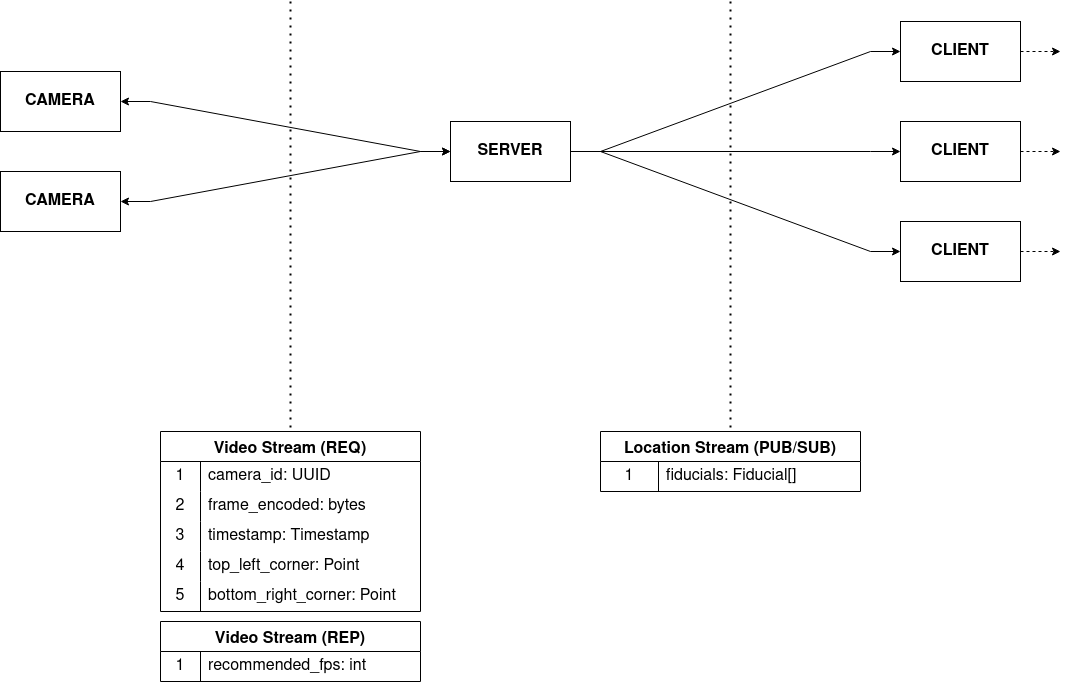

The diagram above was exported from draw.io. Its source (the exported page's mxGraphModel, read from the mxfile embedded in the PNG):
<mxGraphModel dx="1434" dy="749" grid="1" gridSize="10" guides="1" tooltips="1" connect="1" arrows="1" fold="1" page="1" pageScale="1" pageWidth="1100" pageHeight="850" math="0" shadow="0">
  <root>
    <mxCell id="0" />
    <mxCell id="1" parent="0" />
    <mxCell id="f6jl3S5OLqhXv_2z6Z4M-2" value="&lt;div style=&quot;font-size: 16px;&quot;&gt;SERVER&lt;/div&gt;" style="rounded=0;whiteSpace=wrap;html=1;fontSize=16;fontStyle=1" parent="1" vertex="1">
      <mxGeometry x="470" y="170" width="120" height="60" as="geometry" />
    </mxCell>
    <mxCell id="f6jl3S5OLqhXv_2z6Z4M-3" value="CLIENT" style="rounded=0;whiteSpace=wrap;html=1;fontSize=16;fontStyle=1" parent="1" vertex="1">
      <mxGeometry x="920" y="170" width="120" height="60" as="geometry" />
    </mxCell>
    <mxCell id="f6jl3S5OLqhXv_2z6Z4M-4" value="CLIENT" style="rounded=0;whiteSpace=wrap;html=1;fontSize=16;fontStyle=1" parent="1" vertex="1">
      <mxGeometry x="920" y="70" width="120" height="60" as="geometry" />
    </mxCell>
    <mxCell id="f6jl3S5OLqhXv_2z6Z4M-5" value="CLIENT" style="rounded=0;whiteSpace=wrap;html=1;fontSize=16;fontStyle=1" parent="1" vertex="1">
      <mxGeometry x="920" y="270" width="120" height="60" as="geometry" />
    </mxCell>
    <mxCell id="f6jl3S5OLqhXv_2z6Z4M-6" value="CAMERA" style="rounded=0;whiteSpace=wrap;html=1;fontSize=16;fontStyle=1" parent="1" vertex="1">
      <mxGeometry x="20" y="220" width="120" height="60" as="geometry" />
    </mxCell>
    <mxCell id="f6jl3S5OLqhXv_2z6Z4M-7" value="CAMERA" style="rounded=0;whiteSpace=wrap;html=1;fontSize=16;fontStyle=1" parent="1" vertex="1">
      <mxGeometry x="20" y="120" width="120" height="60" as="geometry" />
    </mxCell>
    <mxCell id="f6jl3S5OLqhXv_2z6Z4M-9" value="" style="endArrow=classic;html=1;rounded=0;edgeStyle=entityRelationEdgeStyle;startArrow=classic;startFill=1;" parent="1" source="f6jl3S5OLqhXv_2z6Z4M-7" target="f6jl3S5OLqhXv_2z6Z4M-2" edge="1">
      <mxGeometry width="50" height="50" relative="1" as="geometry">
        <mxPoint x="400" y="320" as="sourcePoint" />
        <mxPoint x="450" y="270" as="targetPoint" />
      </mxGeometry>
    </mxCell>
    <mxCell id="f6jl3S5OLqhXv_2z6Z4M-10" value="" style="endArrow=classic;html=1;rounded=0;edgeStyle=entityRelationEdgeStyle;startArrow=classic;startFill=1;" parent="1" source="f6jl3S5OLqhXv_2z6Z4M-6" target="f6jl3S5OLqhXv_2z6Z4M-2" edge="1">
      <mxGeometry width="50" height="50" relative="1" as="geometry">
        <mxPoint x="250" y="145" as="sourcePoint" />
        <mxPoint x="370" y="195" as="targetPoint" />
      </mxGeometry>
    </mxCell>
    <mxCell id="f6jl3S5OLqhXv_2z6Z4M-11" value="" style="endArrow=classic;html=1;rounded=0;edgeStyle=entityRelationEdgeStyle;" parent="1" source="f6jl3S5OLqhXv_2z6Z4M-2" target="f6jl3S5OLqhXv_2z6Z4M-4" edge="1">
      <mxGeometry width="50" height="50" relative="1" as="geometry">
        <mxPoint x="270" y="155" as="sourcePoint" />
        <mxPoint x="390" y="205" as="targetPoint" />
      </mxGeometry>
    </mxCell>
    <mxCell id="f6jl3S5OLqhXv_2z6Z4M-12" value="" style="endArrow=classic;html=1;rounded=0;edgeStyle=entityRelationEdgeStyle;" parent="1" source="f6jl3S5OLqhXv_2z6Z4M-2" target="f6jl3S5OLqhXv_2z6Z4M-3" edge="1">
      <mxGeometry width="50" height="50" relative="1" as="geometry">
        <mxPoint x="280" y="165" as="sourcePoint" />
        <mxPoint x="400" y="215" as="targetPoint" />
      </mxGeometry>
    </mxCell>
    <mxCell id="f6jl3S5OLqhXv_2z6Z4M-13" value="" style="endArrow=classic;html=1;rounded=0;edgeStyle=entityRelationEdgeStyle;" parent="1" source="f6jl3S5OLqhXv_2z6Z4M-2" target="f6jl3S5OLqhXv_2z6Z4M-5" edge="1">
      <mxGeometry width="50" height="50" relative="1" as="geometry">
        <mxPoint x="290" y="175" as="sourcePoint" />
        <mxPoint x="410" y="225" as="targetPoint" />
      </mxGeometry>
    </mxCell>
    <mxCell id="f6jl3S5OLqhXv_2z6Z4M-16" value="" style="endArrow=classic;html=1;rounded=0;dashed=1;" parent="1" source="f6jl3S5OLqhXv_2z6Z4M-4" edge="1">
      <mxGeometry width="50" height="50" relative="1" as="geometry">
        <mxPoint x="810" y="185" as="sourcePoint" />
        <mxPoint x="1080" y="100" as="targetPoint" />
      </mxGeometry>
    </mxCell>
    <mxCell id="f6jl3S5OLqhXv_2z6Z4M-17" value="" style="endArrow=classic;html=1;rounded=0;dashed=1;" parent="1" source="f6jl3S5OLqhXv_2z6Z4M-3" edge="1">
      <mxGeometry width="50" height="50" relative="1" as="geometry">
        <mxPoint x="1050" y="110" as="sourcePoint" />
        <mxPoint x="1080" y="200" as="targetPoint" />
      </mxGeometry>
    </mxCell>
    <mxCell id="f6jl3S5OLqhXv_2z6Z4M-18" value="" style="endArrow=classic;html=1;rounded=0;dashed=1;" parent="1" source="f6jl3S5OLqhXv_2z6Z4M-5" edge="1">
      <mxGeometry width="50" height="50" relative="1" as="geometry">
        <mxPoint x="1060" y="120" as="sourcePoint" />
        <mxPoint x="1080" y="300" as="targetPoint" />
      </mxGeometry>
    </mxCell>
    <mxCell id="f6jl3S5OLqhXv_2z6Z4M-19" value="Video Stream (REQ)" style="shape=table;startSize=30;container=1;collapsible=0;childLayout=tableLayout;fixedRows=1;rowLines=0;fontStyle=1;strokeColor=default;fontSize=16;" parent="1" vertex="1">
      <mxGeometry x="180" y="480" width="260" height="180" as="geometry" />
    </mxCell>
    <mxCell id="f6jl3S5OLqhXv_2z6Z4M-20" value="" style="shape=tableRow;horizontal=0;startSize=0;swimlaneHead=0;swimlaneBody=0;top=0;left=0;bottom=0;right=0;collapsible=0;dropTarget=0;fillColor=none;points=[[0,0.5],[1,0.5]];portConstraint=eastwest;strokeColor=inherit;fontSize=16;" parent="f6jl3S5OLqhXv_2z6Z4M-19" vertex="1">
      <mxGeometry y="30" width="260" height="30" as="geometry" />
    </mxCell>
    <mxCell id="f6jl3S5OLqhXv_2z6Z4M-21" value="1" style="shape=partialRectangle;html=1;whiteSpace=wrap;connectable=0;fillColor=none;top=0;left=0;bottom=0;right=0;overflow=hidden;pointerEvents=1;strokeColor=inherit;fontSize=16;" parent="f6jl3S5OLqhXv_2z6Z4M-20" vertex="1">
      <mxGeometry width="40" height="30" as="geometry">
        <mxRectangle width="40" height="30" as="alternateBounds" />
      </mxGeometry>
    </mxCell>
    <mxCell id="f6jl3S5OLqhXv_2z6Z4M-22" value="camera_id: UUID" style="shape=partialRectangle;html=1;whiteSpace=wrap;connectable=0;fillColor=none;top=0;left=0;bottom=0;right=0;align=left;spacingLeft=6;overflow=hidden;strokeColor=inherit;fontSize=16;" parent="f6jl3S5OLqhXv_2z6Z4M-20" vertex="1">
      <mxGeometry x="40" width="220" height="30" as="geometry">
        <mxRectangle width="220" height="30" as="alternateBounds" />
      </mxGeometry>
    </mxCell>
    <mxCell id="f6jl3S5OLqhXv_2z6Z4M-23" value="" style="shape=tableRow;horizontal=0;startSize=0;swimlaneHead=0;swimlaneBody=0;top=0;left=0;bottom=0;right=0;collapsible=0;dropTarget=0;fillColor=none;points=[[0,0.5],[1,0.5]];portConstraint=eastwest;strokeColor=inherit;fontSize=16;" parent="f6jl3S5OLqhXv_2z6Z4M-19" vertex="1">
      <mxGeometry y="60" width="260" height="30" as="geometry" />
    </mxCell>
    <mxCell id="f6jl3S5OLqhXv_2z6Z4M-24" value="2" style="shape=partialRectangle;html=1;whiteSpace=wrap;connectable=0;fillColor=none;top=0;left=0;bottom=0;right=0;overflow=hidden;strokeColor=inherit;fontSize=16;" parent="f6jl3S5OLqhXv_2z6Z4M-23" vertex="1">
      <mxGeometry width="40" height="30" as="geometry">
        <mxRectangle width="40" height="30" as="alternateBounds" />
      </mxGeometry>
    </mxCell>
    <mxCell id="f6jl3S5OLqhXv_2z6Z4M-25" value="frame_encoded: bytes" style="shape=partialRectangle;html=1;whiteSpace=wrap;connectable=0;fillColor=none;top=0;left=0;bottom=0;right=0;align=left;spacingLeft=6;overflow=hidden;strokeColor=inherit;fontSize=16;" parent="f6jl3S5OLqhXv_2z6Z4M-23" vertex="1">
      <mxGeometry x="40" width="220" height="30" as="geometry">
        <mxRectangle width="220" height="30" as="alternateBounds" />
      </mxGeometry>
    </mxCell>
    <mxCell id="f6jl3S5OLqhXv_2z6Z4M-26" style="shape=tableRow;horizontal=0;startSize=0;swimlaneHead=0;swimlaneBody=0;top=0;left=0;bottom=0;right=0;collapsible=0;dropTarget=0;fillColor=none;points=[[0,0.5],[1,0.5]];portConstraint=eastwest;strokeColor=inherit;fontSize=16;" parent="f6jl3S5OLqhXv_2z6Z4M-19" vertex="1">
      <mxGeometry y="90" width="260" height="30" as="geometry" />
    </mxCell>
    <mxCell id="f6jl3S5OLqhXv_2z6Z4M-27" value="3" style="shape=partialRectangle;html=1;whiteSpace=wrap;connectable=0;fillColor=none;top=0;left=0;bottom=0;right=0;overflow=hidden;strokeColor=inherit;fontSize=16;" parent="f6jl3S5OLqhXv_2z6Z4M-26" vertex="1">
      <mxGeometry width="40" height="30" as="geometry">
        <mxRectangle width="40" height="30" as="alternateBounds" />
      </mxGeometry>
    </mxCell>
    <mxCell id="f6jl3S5OLqhXv_2z6Z4M-28" value="timestamp: Timestamp" style="shape=partialRectangle;html=1;whiteSpace=wrap;connectable=0;fillColor=none;top=0;left=0;bottom=0;right=0;align=left;spacingLeft=6;overflow=hidden;strokeColor=inherit;fontSize=16;" parent="f6jl3S5OLqhXv_2z6Z4M-26" vertex="1">
      <mxGeometry x="40" width="220" height="30" as="geometry">
        <mxRectangle width="220" height="30" as="alternateBounds" />
      </mxGeometry>
    </mxCell>
    <mxCell id="f6jl3S5OLqhXv_2z6Z4M-29" style="shape=tableRow;horizontal=0;startSize=0;swimlaneHead=0;swimlaneBody=0;top=0;left=0;bottom=0;right=0;collapsible=0;dropTarget=0;fillColor=none;points=[[0,0.5],[1,0.5]];portConstraint=eastwest;strokeColor=inherit;fontSize=16;" parent="f6jl3S5OLqhXv_2z6Z4M-19" vertex="1">
      <mxGeometry y="120" width="260" height="30" as="geometry" />
    </mxCell>
    <mxCell id="f6jl3S5OLqhXv_2z6Z4M-30" value="4" style="shape=partialRectangle;html=1;whiteSpace=wrap;connectable=0;fillColor=none;top=0;left=0;bottom=0;right=0;overflow=hidden;strokeColor=inherit;fontSize=16;" parent="f6jl3S5OLqhXv_2z6Z4M-29" vertex="1">
      <mxGeometry width="40" height="30" as="geometry">
        <mxRectangle width="40" height="30" as="alternateBounds" />
      </mxGeometry>
    </mxCell>
    <mxCell id="f6jl3S5OLqhXv_2z6Z4M-31" value="top_left_corner: Point" style="shape=partialRectangle;html=1;whiteSpace=wrap;connectable=0;fillColor=none;top=0;left=0;bottom=0;right=0;align=left;spacingLeft=6;overflow=hidden;strokeColor=inherit;fontSize=16;" parent="f6jl3S5OLqhXv_2z6Z4M-29" vertex="1">
      <mxGeometry x="40" width="220" height="30" as="geometry">
        <mxRectangle width="220" height="30" as="alternateBounds" />
      </mxGeometry>
    </mxCell>
    <mxCell id="f6jl3S5OLqhXv_2z6Z4M-32" style="shape=tableRow;horizontal=0;startSize=0;swimlaneHead=0;swimlaneBody=0;top=0;left=0;bottom=0;right=0;collapsible=0;dropTarget=0;fillColor=none;points=[[0,0.5],[1,0.5]];portConstraint=eastwest;strokeColor=inherit;fontSize=16;" parent="f6jl3S5OLqhXv_2z6Z4M-19" vertex="1">
      <mxGeometry y="150" width="260" height="30" as="geometry" />
    </mxCell>
    <mxCell id="f6jl3S5OLqhXv_2z6Z4M-33" value="5" style="shape=partialRectangle;html=1;whiteSpace=wrap;connectable=0;fillColor=none;top=0;left=0;bottom=0;right=0;overflow=hidden;strokeColor=inherit;fontSize=16;" parent="f6jl3S5OLqhXv_2z6Z4M-32" vertex="1">
      <mxGeometry width="40" height="30" as="geometry">
        <mxRectangle width="40" height="30" as="alternateBounds" />
      </mxGeometry>
    </mxCell>
    <mxCell id="f6jl3S5OLqhXv_2z6Z4M-34" value="bottom_right_corner: Point" style="shape=partialRectangle;html=1;whiteSpace=wrap;connectable=0;fillColor=none;top=0;left=0;bottom=0;right=0;align=left;spacingLeft=6;overflow=hidden;strokeColor=inherit;fontSize=16;" parent="f6jl3S5OLqhXv_2z6Z4M-32" vertex="1">
      <mxGeometry x="40" width="220" height="30" as="geometry">
        <mxRectangle width="220" height="30" as="alternateBounds" />
      </mxGeometry>
    </mxCell>
    <mxCell id="f6jl3S5OLqhXv_2z6Z4M-35" value="" style="shape=tableRow;horizontal=0;startSize=0;swimlaneHead=0;swimlaneBody=0;top=0;left=0;bottom=0;right=0;collapsible=0;dropTarget=0;fillColor=none;points=[[0,0.5],[1,0.5]];portConstraint=eastwest;strokeColor=inherit;fontSize=16;" parent="1" vertex="1">
      <mxGeometry x="220" y="680" width="180" height="30" as="geometry" />
    </mxCell>
    <mxCell id="f6jl3S5OLqhXv_2z6Z4M-36" value="" style="shape=tableRow;horizontal=0;startSize=0;swimlaneHead=0;swimlaneBody=0;top=0;left=0;bottom=0;right=0;collapsible=0;dropTarget=0;fillColor=none;points=[[0,0.5],[1,0.5]];portConstraint=eastwest;strokeColor=inherit;fontSize=16;" parent="1" vertex="1">
      <mxGeometry x="220" y="710" width="180" height="30" as="geometry" />
    </mxCell>
    <mxCell id="f6jl3S5OLqhXv_2z6Z4M-37" value="Location Stream (PUB/SUB)" style="shape=table;startSize=30;container=1;collapsible=0;childLayout=tableLayout;fixedRows=1;rowLines=0;fontStyle=1;strokeColor=default;fontSize=16;" parent="1" vertex="1">
      <mxGeometry x="620" y="480" width="260" height="60" as="geometry" />
    </mxCell>
    <mxCell id="f6jl3S5OLqhXv_2z6Z4M-38" value="" style="shape=tableRow;horizontal=0;startSize=0;swimlaneHead=0;swimlaneBody=0;top=0;left=0;bottom=0;right=0;collapsible=0;dropTarget=0;fillColor=none;points=[[0,0.5],[1,0.5]];portConstraint=eastwest;strokeColor=inherit;fontSize=16;" parent="f6jl3S5OLqhXv_2z6Z4M-37" vertex="1">
      <mxGeometry y="30" width="260" height="30" as="geometry" />
    </mxCell>
    <mxCell id="f6jl3S5OLqhXv_2z6Z4M-39" value="1" style="shape=partialRectangle;html=1;whiteSpace=wrap;connectable=0;fillColor=none;top=0;left=0;bottom=0;right=0;overflow=hidden;pointerEvents=1;strokeColor=inherit;fontSize=16;" parent="f6jl3S5OLqhXv_2z6Z4M-38" vertex="1">
      <mxGeometry width="58" height="30" as="geometry">
        <mxRectangle width="58" height="30" as="alternateBounds" />
      </mxGeometry>
    </mxCell>
    <mxCell id="f6jl3S5OLqhXv_2z6Z4M-40" value="fiducials: Fiducial[]" style="shape=partialRectangle;html=1;whiteSpace=wrap;connectable=0;fillColor=none;top=0;left=0;bottom=0;right=0;align=left;spacingLeft=6;overflow=hidden;strokeColor=inherit;fontSize=16;" parent="f6jl3S5OLqhXv_2z6Z4M-38" vertex="1">
      <mxGeometry x="58" width="202" height="30" as="geometry">
        <mxRectangle width="202" height="30" as="alternateBounds" />
      </mxGeometry>
    </mxCell>
    <mxCell id="f6jl3S5OLqhXv_2z6Z4M-41" value="Video Stream (REP)" style="shape=table;startSize=30;container=1;collapsible=0;childLayout=tableLayout;fixedRows=1;rowLines=0;fontStyle=1;strokeColor=default;fontSize=16;" parent="1" vertex="1">
      <mxGeometry x="180" y="670" width="260" height="60" as="geometry" />
    </mxCell>
    <mxCell id="f6jl3S5OLqhXv_2z6Z4M-42" value="" style="shape=tableRow;horizontal=0;startSize=0;swimlaneHead=0;swimlaneBody=0;top=0;left=0;bottom=0;right=0;collapsible=0;dropTarget=0;fillColor=none;points=[[0,0.5],[1,0.5]];portConstraint=eastwest;strokeColor=inherit;fontSize=16;" parent="f6jl3S5OLqhXv_2z6Z4M-41" vertex="1">
      <mxGeometry y="30" width="260" height="30" as="geometry" />
    </mxCell>
    <mxCell id="f6jl3S5OLqhXv_2z6Z4M-43" value="1" style="shape=partialRectangle;html=1;whiteSpace=wrap;connectable=0;fillColor=none;top=0;left=0;bottom=0;right=0;overflow=hidden;pointerEvents=1;strokeColor=inherit;fontSize=16;" parent="f6jl3S5OLqhXv_2z6Z4M-42" vertex="1">
      <mxGeometry width="40" height="30" as="geometry">
        <mxRectangle width="40" height="30" as="alternateBounds" />
      </mxGeometry>
    </mxCell>
    <mxCell id="f6jl3S5OLqhXv_2z6Z4M-44" value="recommended_fps: int" style="shape=partialRectangle;html=1;whiteSpace=wrap;connectable=0;fillColor=none;top=0;left=0;bottom=0;right=0;align=left;spacingLeft=6;overflow=hidden;strokeColor=inherit;fontSize=16;" parent="f6jl3S5OLqhXv_2z6Z4M-42" vertex="1">
      <mxGeometry x="40" width="220" height="30" as="geometry">
        <mxRectangle width="220" height="30" as="alternateBounds" />
      </mxGeometry>
    </mxCell>
    <mxCell id="f6jl3S5OLqhXv_2z6Z4M-48" value="" style="endArrow=none;dashed=1;html=1;dashPattern=1 3;strokeWidth=2;rounded=0;fontSize=16;entryX=0.5;entryY=0;entryDx=0;entryDy=0;" parent="1" target="f6jl3S5OLqhXv_2z6Z4M-19" edge="1">
      <mxGeometry width="50" height="50" relative="1" as="geometry">
        <mxPoint x="310" y="50" as="sourcePoint" />
        <mxPoint x="450" y="390" as="targetPoint" />
      </mxGeometry>
    </mxCell>
    <mxCell id="f6jl3S5OLqhXv_2z6Z4M-49" value="" style="endArrow=none;dashed=1;html=1;dashPattern=1 3;strokeWidth=2;rounded=0;fontSize=16;entryX=0.5;entryY=0;entryDx=0;entryDy=0;" parent="1" target="f6jl3S5OLqhXv_2z6Z4M-37" edge="1">
      <mxGeometry width="50" height="50" relative="1" as="geometry">
        <mxPoint x="750" y="50" as="sourcePoint" />
        <mxPoint x="450" y="390" as="targetPoint" />
      </mxGeometry>
    </mxCell>
  </root>
</mxGraphModel>